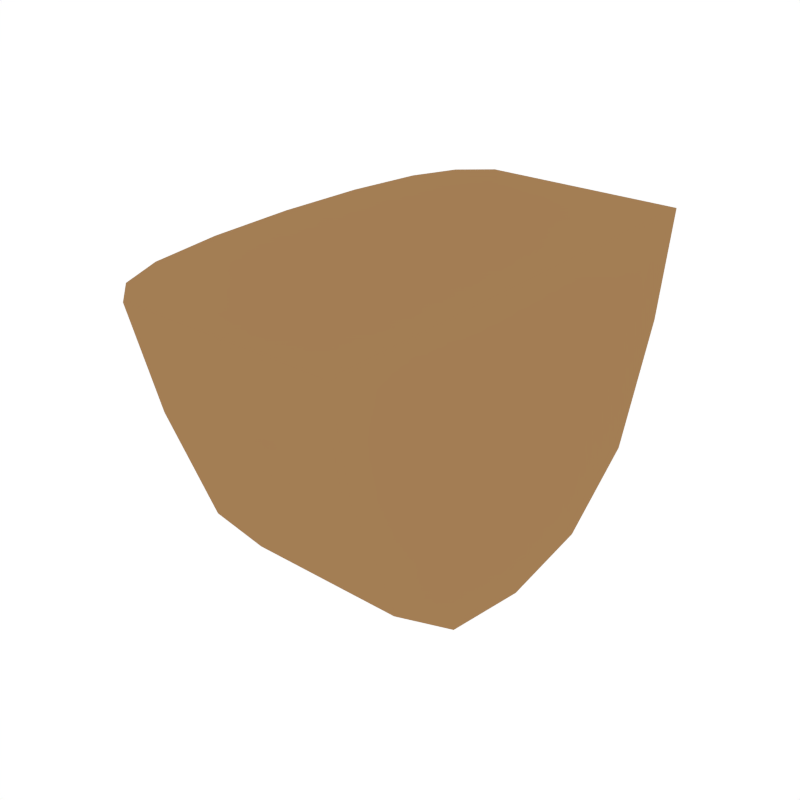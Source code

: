 # Source: Platform_BottomLeft.blend  (saved by Blender 2.79.0; exported with 4.5.12 LTS)
import bpy
from mathutils import Matrix  # noqa: F401  (used for matrix-valued properties, if any)

bpy.ops.wm.read_factory_settings(use_empty=True)
scene = bpy.context.scene
scene.name = 'Scene'

# ---- collections
col_collection_1 = bpy.data.collections.new('Collection 1'); scene.collection.children.link(col_collection_1)

# ---- materials (node trees are filled in below, after node groups)
mat_lightbrown = bpy.data.materials.new('LightBrown')
mat_lightbrown.alpha_threshold = 0.0
mat_lightbrown.diffuse_color = (0.3672, 0.2073, 0.08883, 1.0)
mat_lightbrown.roughness = 0.5
mat_green = bpy.data.materials.new('Green')
mat_green.alpha_threshold = 0.0
mat_green.diffuse_color = (0.1909, 0.4793, 0.1745, 1.0)
mat_green.roughness = 0.5

# ---- material node trees

# ---- world
world_world = bpy.data.worlds.new('World'); scene.world = world_world
world_world.color = (1.0, 1.0, 1.0)
world_world.use_sun_shadow = False
world_world.sun_shadow_jitter_overblur = 0.0
world_world.cycles.sampling_method = 'NONE'
world_world.cycles.sample_map_resolution = 256

# ---- meshes
me_cube_055 = bpy.data.meshes.new('Cube.055')
me_cube_055.from_pydata([(0.03182, -1.434, 0.3016), (-0.3617, -1.388, 0.3217), (0.03182, -1.127, -0.495), (0.5114, -1.434, 0.3016), (0.03183, -1.563, 1.0), (-0.5482, -1.252, 0.382), (-0.564, -1.388, 1.0), (-0.6664, -0.9815, 0.4223), (-0.5377, -0.9815, -0.3484), (-0.7378, -0.5349, 0.382), (-0.7619, 6.628e-07, 0.3418), (-0.6664, -0.495, -0.3484), (-0.7739, -0.5946, 1.0), (-0.7378, 0.5349, 0.382), (-0.7739, 0.5946, 1.0), (-0.6664, 0.9815, 0.4223), (-0.6664, 0.495, -0.3484), (-0.5482, 1.252, 0.382), (-0.3617, 1.388, 0.3217), (-0.5377, 0.9815, -0.3484), (-0.564, 1.388, 1.0), (0.03182, 1.434, 0.3016), (0.03183, 1.563, 1.0), (0.5114, 1.434, 0.3016), (0.03182, 1.127, -0.495), (1.0, -1.434, 0.3016), (1.0, -1.563, 1.0), (1.0, -1.127, -0.495), (-0.5482, 0.5349, -0.7146), (-0.5588, 6.628e-07, -0.8066), (-0.3617, 0.5946, -0.8525), (0.03182, 0.6145, -0.8985), (0.5114, 0.6145, -0.8985), (0.03182, 6.628e-07, -1.0), (0.03182, -0.6145, -0.8985), (0.5114, -0.6145, -0.8985), (-0.3617, -0.5946, -0.8525), (-0.5482, -0.5349, -0.7146), (1.0, 1.434, 0.3016), (1.0, 1.127, -0.495), (1.0, 1.563, 1.0), (1.0, 0.6145, -0.8985), (1.0, 6.628e-07, -1.0), (1.0, -0.6145, -0.8985), (-0.3617, -1.563, 1.0), (0.5114, -1.563, 1.0), (-0.6951, -1.09, 1.0), (-0.3617, -1.09, -0.4584), (-0.8003, 6.628e-07, 1.0), (-0.6951, 1.09, 1.0), (-0.6855, 6.628e-07, -0.4217), (-0.3617, 1.563, 1.0), (0.5114, 1.563, 1.0), (-0.3617, 1.09, -0.4584), (-0.3617, 6.628e-07, -0.9532), (0.5114, 6.628e-07, -1.0), (-0.6275, 0.8345, -0.1275), (-0.6275, -0.8345, -0.1275), (0.5114, 1.127, -0.495), (0.5114, -1.127, -0.495)], [], [(0, 4, 44, 1), (0, 1, 47, 2), (0, 2, 59, 3), (0, 3, 45, 4), (5, 1, 44, 6), (5, 6, 46, 7), (5, 7, 57, 8), (5, 8, 47, 1), (9, 12, 48, 10), (9, 10, 50, 11), (9, 11, 57, 7), (9, 7, 46, 12), (13, 10, 48, 14), (13, 14, 49, 15), (13, 15, 56, 16), (13, 16, 50, 10), (17, 20, 51, 18), (17, 18, 53, 19), (17, 19, 56, 15), (17, 15, 49, 20), (21, 18, 51, 22), (21, 22, 52, 23), (21, 23, 58, 24), (21, 24, 53, 18), (25, 26, 45, 3), (25, 3, 59, 27), (28, 30, 54, 29), (28, 29, 50, 16), (28, 16, 56, 19), (28, 19, 53, 30), (31, 33, 54, 30), (31, 30, 53, 24), (31, 24, 58, 32), (31, 32, 55, 33), (34, 36, 54, 33), (34, 33, 55, 35), (34, 35, 59, 2), (34, 2, 47, 36), (37, 29, 54, 36), (37, 36, 47, 8), (37, 8, 57, 11), (37, 11, 50, 29), (38, 39, 58, 23), (38, 23, 52, 40), (41, 42, 55, 32), (41, 32, 58, 39), (43, 27, 59, 35), (43, 35, 55, 42), (44, 4, 45, 26, 40, 52, 22, 51, 20, 49, 14, 48, 12, 46, 6), (26, 25, 38, 40), (25, 27, 39, 38), (27, 43, 41, 39), (43, 42, 41)])
me_cube_055.materials.append(mat_lightbrown)
me_cube_055.materials.append(mat_green)
me_cube_055.use_remesh_preserve_volume = False
me_cube_055.use_remesh_preserve_attributes = False
me_cube_055.use_mirror_vertex_groups = False
me_cube_055.update()

# ---- objects
ob_platform_bottomleft = bpy.data.objects.new('Platform_BottomLeft', me_cube_055)

# ---- transforms, parenting, visibility, modifiers, constraints
ob_platform_bottomleft.location = (0.0, 0.0, 0.0)
ob_platform_bottomleft.lineart.crease_threshold = 0.0

# ---- collection membership
col_collection_1.objects.link(ob_platform_bottomleft)

# ---- scene / render settings (as saved in the file)
scene.frame_start = 1; scene.frame_end = 250; scene.frame_set(0)
scene.render.engine = 'CYCLES'
scene.render.resolution_x = 1000
scene.render.resolution_y = 1000
scene.render.dither_intensity = 0.0
scene.cycles.samples = 200
scene.cycles.sampling_pattern = 'TABULATED_SOBOL'
scene.cycles.light_sampling_threshold = 0.0
scene.cycles.use_adaptive_sampling = False
scene.cycles.use_light_tree = False
scene.cycles.caustics_reflective = False
scene.cycles.caustics_refractive = False
scene.cycles.blur_glossy = 0.0
scene.cycles.max_bounces = 2
scene.cycles.pixel_filter_type = 'GAUSSIAN'
scene.cycles.sample_clamp_indirect = 0.0
scene.view_settings.view_transform = 'Standard'
bpy.context.view_layer.update()

# ---- added for rendering (the .blend has no active camera): camera
cam_auto = bpy.data.cameras.new('AutoCamera')
cam_auto.lens = 50.0
cam_auto.sensor_width = 36.0
cam_auto.clip_end = 1000.0
ob_auto_camera = bpy.data.objects.new('AutoCamera', cam_auto)
scene.collection.objects.link(ob_auto_camera)
ob_auto_camera.location = (3.91558, -4.57887, 3.05258)
ob_auto_camera.rotation_euler = (1.09748, -7.21219e-08, 0.694738)
scene.camera = ob_auto_camera
bpy.context.view_layer.update()
